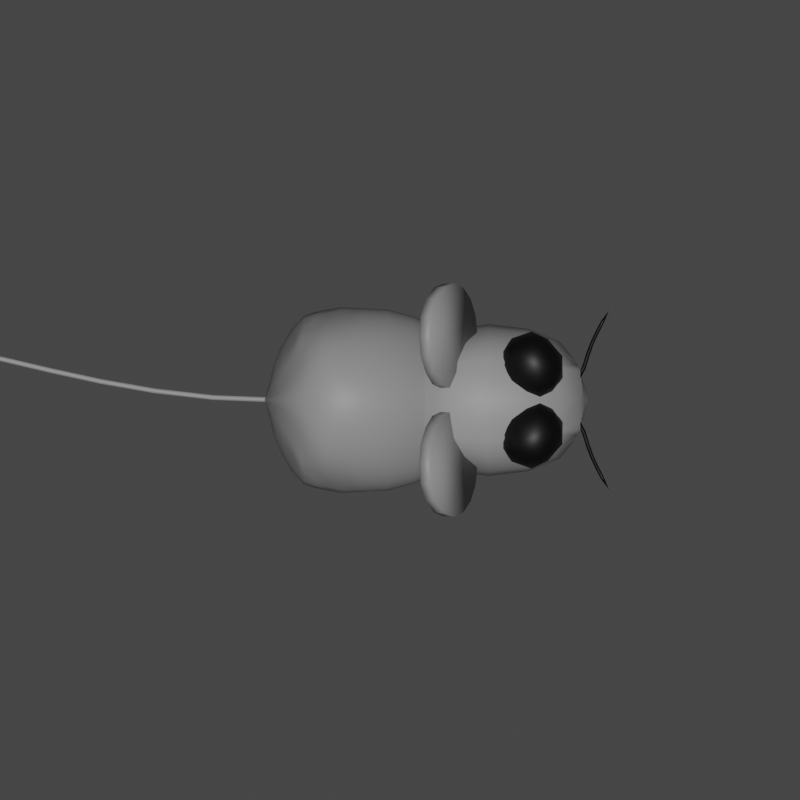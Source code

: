 # Source: babymouse.blend  (saved by Blender 2.93.21; exported with 4.5.12 LTS)
import bpy
from mathutils import Matrix  # noqa: F401  (used for matrix-valued properties, if any)

bpy.ops.wm.read_factory_settings(use_empty=True)
scene = bpy.context.scene
scene.name = 'Scene'

# ---- collections
col_collection = bpy.data.collections.new('Collection'); scene.collection.children.link(col_collection)

# ---- materials (node trees are filled in below, after node groups)
mat_fur = bpy.data.materials.new('Fur')
mat_fur.use_transparent_shadow = False
mat_material_002 = bpy.data.materials.new('Material.002')
mat_material_002.use_transparent_shadow = False
mat_wiskers = bpy.data.materials.new('Wiskers')
mat_wiskers.use_transparent_shadow = False

# ---- material node trees
mat_fur.use_nodes = True; mat_fur.node_tree.nodes.clear()
_N = mat_fur.node_tree.nodes; _L = mat_fur.node_tree.links
n0 = _N.new('ShaderNodeBsdfPrincipled'); n0.name = 'Principled BSDF'; n0.location = (10, 300)
n0.distribution = 'GGX'
n0.subsurface_method = 'BURLEY'
n0.inputs[0].default_value = (0.3556, 0.3556, 0.3556, 1.0)
n0.inputs[3].default_value = 1.45
n0.inputs[27].default_value = (0.0, 0.0, 0.0, 1.0)
n0.inputs[28].default_value = 1.0
n1 = _N.new('ShaderNodeOutputMaterial'); n1.name = 'Material Output'; n1.location = (300, 300)
_L.new(n0.outputs[0], n1.inputs[0])
n1.is_active_output = True
mat_material_002.use_nodes = True; mat_material_002.node_tree.nodes.clear()
_N = mat_material_002.node_tree.nodes; _L = mat_material_002.node_tree.links
n0 = _N.new('ShaderNodeBsdfPrincipled'); n0.name = 'Principled BSDF'; n0.location = (10, 300)
n0.distribution = 'GGX'
n0.subsurface_method = 'BURLEY'
n0.inputs[0].default_value = (0.0, 0.0, 0.0, 1.0)
n0.inputs[3].default_value = 1.45
n0.inputs[27].default_value = (0.0, 0.0, 0.0, 1.0)
n0.inputs[28].default_value = 1.0
n1 = _N.new('ShaderNodeOutputMaterial'); n1.name = 'Material Output'; n1.location = (300, 300)
_L.new(n0.outputs[0], n1.inputs[0])
n1.is_active_output = True
mat_wiskers.use_nodes = True; mat_wiskers.node_tree.nodes.clear()
_N = mat_wiskers.node_tree.nodes; _L = mat_wiskers.node_tree.links
n0 = _N.new('ShaderNodeBsdfPrincipled'); n0.name = 'Principled BSDF'; n0.location = (10, 300)
n0.distribution = 'GGX'
n0.subsurface_method = 'BURLEY'
n0.inputs[0].default_value = (1.0, 1.0, 1.0, 1.0)
n0.inputs[3].default_value = 1.45
n0.inputs[27].default_value = (0.0, 0.0, 0.0, 1.0)
n0.inputs[28].default_value = 1.0
n1 = _N.new('ShaderNodeOutputMaterial'); n1.name = 'Material Output'; n1.location = (300, 300)
_L.new(n0.outputs[0], n1.inputs[0])
n1.is_active_output = True

# ---- world
world_world = bpy.data.worlds.new('World'); scene.world = world_world
world_world.use_nodes = True; world_world.node_tree.nodes.clear()
_N = world_world.node_tree.nodes; _L = world_world.node_tree.links
n0 = _N.new('ShaderNodeOutputWorld'); n0.name = 'World Output'; n0.location = (300, 300)
n1 = _N.new('ShaderNodeBackground'); n1.name = 'Background'; n1.location = (10, 300)
n1.inputs[0].default_value = (0.05088, 0.05088, 0.05088, 0.0)
_L.new(n1.outputs[0], n0.inputs[0])
n0.is_active_output = True
world_world.color = (0.05088, 0.05088, 0.05088)
world_world.use_sun_shadow = False
world_world.sun_shadow_jitter_overblur = 0.0

# ---- cameras
cam_camera_001 = bpy.data.cameras.new('Camera.001')
cam_camera_001.type = 'ORTHO'
cam_camera_001.ortho_scale = 2.1

# ---- lights
light_sun = bpy.data.lights.new('Sun', 'SUN')
light_sun.transmission_factor = 0.0
light_sun.energy = 1.99
light_sun.shadow_soft_size = 0.125

# ---- meshes
me_sphere = bpy.data.meshes.new('Sphere')
me_sphere.from_pydata([(0.2997, 0.07578, 0.01177), (0.2626, 0.1492, 0.005083), (0.2025, 0.2161, -0.00229), (0.123, 0.2728, -0.004863), (0.02815, 0.3161, -0.001523), (-0.071, 0.3425, 0.001685), (-0.1661, 0.3472, 0.00546), (-0.3897, 0.3174, 0.0145), (-0.4241, 0.2773, 0.01578), (-0.4608, 0.2197, 0.01636), (0.2996, 0.07444, -5.061e-05), (0.2625, 0.1464, -0.01774), (0.2026, 0.2121, -0.03654), (0.1231, 0.2677, -0.05318), (0.02833, 0.3102, -0.06303), (-0.0701, 0.3366, -0.06618), (-0.165, 0.3417, -0.06601), (-0.2448, 0.3415, -0.06349), (-0.3051, 0.3314, -0.05923), (-0.3437, 0.3049, -0.05342), (-0.3959, 0.3086, -0.04469), (-0.4319, 0.2725, -0.03451), (-0.4667, 0.2158, -0.02304), (-0.4991, 0.1452, -0.01028), (-0.5189, 0.05854, 0.003364), (0.2994, 0.07025, -0.01105), (0.2624, 0.1381, -0.0393), (0.2024, 0.2, -0.069), (0.1229, 0.2524, -0.09773), (0.02833, 0.2926, -0.12), (-0.06861, 0.3185, -0.1303), (-0.1624, 0.3247, -0.1337), (-0.2427, 0.3193, -0.1322), (-0.307, 0.3077, -0.1263), (-0.3524, 0.2863, -0.1162), (-0.403, 0.2863, -0.1013), (-0.4403, 0.2554, -0.08269), (-0.4735, 0.2023, -0.06089), (-0.5019, 0.1349, -0.03636), (-0.5207, 0.05565, -0.009928), (0.2993, 0.06336, -0.02085), (0.2622, 0.1244, -0.05822), (0.2021, 0.1803, -0.09691), (0.1227, 0.2275, -0.1355), (0.02826, 0.2639, -0.1686), (-0.06749, 0.2883, -0.1888), (-0.1589, 0.2964, -0.1955), (-0.2409, 0.2913, -0.1949), (-0.309, 0.2803, -0.1875), (-0.3614, 0.2623, -0.1738), (-0.4022, 0.2393, -0.1536), (-0.4466, 0.2255, -0.127), (-0.4792, 0.1787, -0.09577), (-0.5035, 0.1155, -0.06044), (-0.523, 0.05047, -0.02216), (0.2991, 0.05406, -0.02911), (0.262, 0.1061, -0.07375), (0.2019, 0.1537, -0.1194), (0.1225, 0.1941, -0.1656), (0.02818, 0.2253, -0.2077), (-0.0672, 0.2466, -0.2377), (-0.1558, 0.2563, -0.2489), (-0.2368, 0.2537, -0.2494), (-0.3066, 0.2437, -0.241), (-0.3647, 0.2283, -0.2241), (-0.4087, 0.2046, -0.1989), (-0.4443, 0.1719, -0.1661), (-0.4799, 0.1398, -0.1264), (-0.5047, 0.08869, -0.08154), (-0.5254, 0.04313, -0.03287), (0.299, 0.04272, -0.0356), (0.2618, 0.08369, -0.08558), (0.2017, 0.1214, -0.1362), (0.1222, 0.1535, -0.1878), (0.02814, 0.1784, -0.2368), (-0.06691, 0.1957, -0.2749), (-0.1542, 0.2049, -0.292), (-0.2334, 0.2047, -0.2936), (-0.3031, 0.1974, -0.2846), (-0.3628, 0.1847, -0.2654), (-0.4124, 0.1657, -0.2361), (-0.452, 0.1385, -0.1978), (-0.4845, 0.106, -0.1514), (-0.5101, 0.07084, -0.09874), (-0.5279, 0.0339, -0.04164), (0.2988, 0.02978, -0.04015), (0.2616, 0.05822, -0.09359), (0.2015, 0.0846, -0.1473), (0.122, 0.1072, -0.2027), (0.02806, 0.125, -0.2565), (-0.06655, 0.1376, -0.3005), (-0.1541, 0.1444, -0.3234), (-0.232, 0.1454, -0.3261), (-0.3012, 0.1408, -0.3169), (-0.3616, 0.1314, -0.296), (-0.4138, 0.1173, -0.2638), (-0.4569, 0.09814, -0.2213), (-0.4902, 0.07503, -0.17), (-0.5147, 0.04968, -0.1115), (-0.5301, 0.0231, -0.04815), (0.2987, 0.01575, -0.04269), (0.2614, 0.03067, -0.09781), (0.2013, 0.04475, -0.1529), (0.1218, 0.05715, -0.2102), (0.028, 0.06717, -0.267), (-0.06627, 0.07446, -0.315), (-0.1541, 0.07846, -0.3423), (-0.2321, 0.07891, -0.3457), (-0.3012, 0.07637, -0.3365), (-0.3619, 0.07095, -0.3147), (-0.4144, 0.06291, -0.2808), (-0.4588, 0.05262, -0.2359), (-0.4936, 0.04011, -0.1814), (-0.518, 0.026, -0.1194), (-0.5321, 0.01113, -0.05214), (0.2984, 0.0, -0.04286), (0.2611, 0.0, -0.09775), (0.2011, 0.0, -0.1528), (0.1217, 0.0, -0.2104), (0.02796, 0.0, -0.2683), (-0.06605, 0.0, -0.3181), (-0.154, 0.0, -0.3474), (-0.2322, 0.0, -0.3517), (-0.3015, 0.0, -0.3427), (-0.3623, 0.0, -0.3208), (-0.4149, 0.0, -0.2865), (-0.4594, 0.0, -0.2407), (-0.4953, 0.0, -0.1852), (-0.5211, 0.0, -0.1219), (-0.5354, 0.0, -0.05344), (0.3116, 0.0, 0.01517), (0.2997, 0.0, 0.07811), (0.2603, 0.0, 0.1355), (0.196, 0.0, 0.1864), (0.116, 0.0, 0.2517), (0.02229, 0.0, 0.3215), (-0.07711, 0.0, 0.3592), (-0.1674, 0.0, 0.3811), (-0.2473, 0.0, 0.388), (-0.3164, 0.0, 0.3801), (-0.3727, 0.0, 0.3582), (-0.4226, 0.0, 0.3232), (-0.4623, 0.0, 0.2769), (-0.4926, 0.0, 0.2209), (-0.516, 0.0, 0.1574), (-0.5318, 0.0, 0.08887), (0.2999, 0.01372, 0.07614), (0.2606, 0.02734, 0.1308), (0.1963, 0.0401, 0.179), (0.1164, 0.05054, 0.2411), (0.02249, 0.05834, 0.3092), (-0.07632, 0.06329, 0.3523), (-0.1668, 0.06583, 0.3739), (-0.2467, 0.06602, 0.3807), (-0.3125, 0.07618, 0.3731), (-0.3697, 0.07389, 0.3515), (-0.4133, 0.0612, 0.3172), (-0.4527, 0.03719, 0.2717), (-0.4827, 0.02605, 0.2167), (-0.508, 0.01594, 0.1546), (-0.5267, 0.006129, 0.08739), (0.2999, 0.02804, 0.07186), (0.2612, 0.05556, 0.1233), (0.1978, 0.08102, 0.1691), (0.1177, 0.1024, 0.2252), (0.02292, 0.1186, 0.2846), (-0.07495, 0.1294, 0.3305), (-0.1654, 0.1348, 0.3521), (-0.2452, 0.1353, 0.3587), (-0.3116, 0.1458, 0.3517), (-0.3656, 0.1363, 0.3316), (-0.4047, 0.1153, 0.2994), (-0.4396, 0.08597, 0.2565), (-0.4749, 0.0665, 0.2049), (-0.502, 0.03882, 0.1464), (-0.5242, 0.01802, 0.08326), (0.2999, 0.0413, 0.06529), (0.2618, 0.08168, 0.1115), (0.1994, 0.1188, 0.1532), (0.1188, 0.1501, 0.1997), (0.02375, 0.174, 0.2506), (-0.07305, 0.1901, 0.2959), (-0.1631, 0.1982, 0.3168), (-0.2437, 0.2006, 0.3231), (-0.3117, 0.2049, 0.317), (-0.3609, 0.1888, 0.2992), (-0.3967, 0.1658, 0.2704), (-0.4348, 0.1513, 0.2322), (-0.4698, 0.1144, 0.1858), (-0.4985, 0.07238, 0.1333), (-0.5218, 0.02902, 0.07659), (0.2999, 0.05297, 0.0568), (0.262, 0.1046, 0.09433), (0.2003, 0.1519, 0.1287), (0.1193, 0.1918, 0.1652), (0.02494, 0.2224, 0.2104), (-0.07082, 0.2429, 0.2514), (-0.162, 0.2517, 0.2698), (-0.245, 0.2481, 0.2754), (-0.311, 0.251, 0.2707), (-0.3553, 0.2303, 0.2558), (-0.397, 0.2269, 0.2318), (-0.4295, 0.1922, 0.1995), (-0.4646, 0.1493, 0.1603), (-0.4961, 0.1005, 0.1158), (-0.5197, 0.03874, 0.06766), (0.2999, 0.06259, 0.0468), (0.2622, 0.1234, 0.07366), (0.2008, 0.1791, 0.09863), (0.1202, 0.2261, 0.1277), (0.0258, 0.262, 0.1649), (-0.07003, 0.2859, 0.1983), (-0.1631, 0.2932, 0.2127), (-0.2463, 0.2871, 0.2178), (-0.3078, 0.2844, 0.2146), (-0.3471, 0.2622, 0.2033), (-0.3923, 0.2656, 0.1849), (-0.4237, 0.224, 0.1598), (-0.4599, 0.1778, 0.1293), (-0.4944, 0.1212, 0.09454), (-0.5181, 0.04686, 0.05681), (0.2998, 0.06976, 0.03567), (0.2624, 0.1374, 0.05146), (0.2014, 0.1993, 0.06622), (0.1213, 0.2516, 0.08706), (0.02676, 0.2916, 0.1145), (-0.0705, 0.3172, 0.1373), (-0.1652, 0.3227, 0.1478), (-0.246, 0.3164, 0.1524), (-0.3017, 0.3037, 0.1509), (-0.3467, 0.3021, 0.1438), (-0.3863, 0.2862, 0.1316), (-0.4193, 0.2517, 0.1148), (-0.4571, 0.1998, 0.09399), (-0.4939, 0.1361, 0.0703), (-0.5172, 0.05308, 0.04446), (0.2998, 0.0742, 0.02384), (0.2625, 0.1461, 0.02838), (0.2021, 0.2118, 0.03228), (0.1223, 0.2674, 0.04277), (0.02765, 0.3099, 0.05897), (-0.07101, 0.3361, 0.07055), (-0.1664, 0.3407, 0.07767), (-0.2463, 0.3399, 0.08173), (-0.3006, 0.3262, 0.08214), (-0.3453, 0.3217, 0.07945), (-0.3856, 0.3082, 0.07407), (-0.4194, 0.27, 0.06619), (-0.4574, 0.2141, 0.05585), (-0.4945, 0.1454, 0.04408), (-0.517, 0.0572, 0.03109), (-0.2471, 0.3517, 0.008809), (-0.3038, 0.3418, 0.01117), (-0.3476, 0.3323, 0.01292), (-0.4964, 0.1486, 0.01687), (-0.5176, 0.05905, 0.01721), (-0.5385, 0.0, 0.01769), (0.5809, 0.2219, 0.001354), (0.4605, 0.2699, 1.38e-05), (0.1633, 0.2677, -0.004936), (-0.02484, 0.1392, -2.883e-05), (0.6422, 0.1453, -0.04817), (0.5789, 0.2102, -0.09233), (0.4575, 0.2541, -0.119), (0.3108, 0.2698, -0.1287), (0.163, 0.2525, -0.1229), (0.04107, 0.2033, -0.09818), (-0.02476, 0.1339, -0.05467), (0.6405, 0.1277, -0.09129), (0.5758, 0.1772, -0.1654), (0.4543, 0.2103, -0.2083), (0.309, 0.2219, -0.2233), (0.1624, 0.2093, -0.2128), (0.04076, 0.1716, -0.1717), (-0.02497, 0.1171, -0.09828), (0.6551, 0.1014, -0.1178), (0.5733, 0.1282, -0.21), (0.4519, 0.1457, -0.2621), (0.3076, 0.1515, -0.2797), (0.1619, 0.1448, -0.2665), (0.04042, 0.1234, -0.2168), (-0.02506, 0.09144, -0.1257), (0.653, 0.0, -0.124), (0.5712, 0.0, -0.2187), (0.4501, 0.0, -0.2699), (0.3067, 0.0, -0.2856), (0.1618, 0.0, -0.2742), (0.04027, 0.0, -0.2251), (-0.0246, 0.0, -0.1322), (0.6736, 0.04447, 0.04356), (-0.04294, 0.0, 0.001219), (0.6565, 0.0, 0.1474), (0.5755, 0.0, 0.2655), (0.447, 0.0, 0.311), (0.2908, 0.0, 0.2989), (0.1504, 0.0, 0.3095), (0.0357, 0.0, 0.2715), (-0.0282, 0.0, 0.1475), (0.7673, 0.3396, 0.1776), (0.5704, 0.1254, 0.2301), (0.3799, 0.1422, 0.2911), (0.3015, 0.1485, 0.307), (0.1556, 0.1407, 0.2909), (0.03608, 0.1179, 0.2367), (-0.0278, 0.08692, 0.1343), (0.5659, 0.1751, 0.1721), (0.4034, 0.2094, 0.2395), (0.3095, 0.2214, 0.2521), (0.1592, 0.2074, 0.221), (0.0375, 0.1682, 0.1755), (-0.02675, 0.114, 0.1027), (0.6419, 0.1448, 0.05533), (0.5608, 0.2076, 0.0934), (0.4583, 0.2543, 0.1284), (0.3121, 0.2702, 0.1354), (0.1611, 0.2518, 0.1138), (0.03946, 0.2016, 0.09343), (-0.02558, 0.1323, 0.05585), (0.636, 0.1535, 0.004168), (0.3125, 0.2872, -0.001658), (0.04104, 0.2138, -0.002377), (0.138, 0.4405, 0.3308), (0.1804, 0.4416, 0.352), (0.1721, 0.4256, 0.255), (0.2146, 0.4265, 0.2766), (0.2007, 0.3828, 0.1893), (0.2434, 0.3836, 0.2112), (0.2196, 0.3186, 0.1437), (0.2624, 0.3194, 0.1659), (0.2259, 0.2429, 0.1255), (0.2688, 0.2435, 0.148), (0.2187, 0.1671, 0.138), (0.2612, 0.1676, 0.1588), (0.1971, 0.1028, 0.1716), (0.2376, 0.1033, 0.1839), (0.1646, 0.05966, 0.2212), (0.2033, 0.06017, 0.226), (0.1295, 0.04444, 0.2932), (0.1677, 0.04499, 0.2952), (0.09829, 0.05958, 0.3821), (0.1375, 0.06012, 0.3884), (0.07297, 0.1027, 0.4624), (0.1142, 0.1032, 0.4771), (0.05434, 0.1669, 0.5081), (0.097, 0.1676, 0.529), (0.04766, 0.2427, 0.5231), (0.09022, 0.2434, 0.5439), (0.05469, 0.3184, 0.5088), (0.09717, 0.3192, 0.5295), (0.07437, 0.3825, 0.4676), (0.1168, 0.3835, 0.4884), (0.1037, 0.4254, 0.4053), (0.1461, 0.4264, 0.4263), (0.4759, 0.1241, 0.1086), (0.5653, 0.05512, 0.178), (0.4384, 0.008865, 0.1756), (0.3577, 0.123, 0.1739), (0.4398, 0.2393, 0.1825), (0.5582, 0.195, 0.1716), (0.5056, 0.0109, 0.2856), (0.3695, 0.0518, 0.2537), (0.3775, 0.1951, 0.2899), (0.5074, 0.2394, 0.2976), (0.5836, 0.1259, 0.2921), (0.4683, 0.125, 0.3585), (0.4555, 0.05644, 0.1314), (0.529, 0.08331, 0.1262), (0.5089, 0.01608, 0.1725), (0.5798, 0.1255, 0.1624), (0.5281, 0.1664, 0.123), (0.4088, 0.1234, 0.1318), (0.3846, 0.05528, 0.1638), (0.4548, 0.1917, 0.1283), (0.3868, 0.1914, 0.1725), (0.5073, 0.2337, 0.1663), (0.5917, 0.08462, 0.2332), (0.5902, 0.167, 0.2289), (0.4716, 0.0, 0.2276), (0.5482, 0.01724, 0.2386), (0.3441, 0.08084, 0.2096), (0.3919, 0.01362, 0.2114), (0.3989, 0.2337, 0.2425), (0.3481, 0.1653, 0.2261), (0.5338, 0.2321, 0.2323), (0.4738, 0.2596, 0.2401), (0.5588, 0.05904, 0.3052), (0.4315, 0.0147, 0.2741), (0.3552, 0.1234, 0.275), (0.4395, 0.2337, 0.3132), (0.5577, 0.1925, 0.3033), (0.4887, 0.05785, 0.3333), (0.5375, 0.1257, 0.3484), (0.4093, 0.08215, 0.3164), (0.4141, 0.1661, 0.3395), (0.4922, 0.1923, 0.3521), (0.6635, 0.08838, 0.1173), (0.6583, 0.1126, 0.1441), (0.6583, 0.0838, 0.1343), (0.6455, 0.1328, 0.1076), (0.6429, 0.1137, 0.08934), (0.6407, 0.1327, 0.08348), (0.7452, 0.2932, 0.1593), (0.725, 0.2534, 0.1508), (0.7065, 0.2129, 0.1428), (0.6916, 0.1708, 0.1344), (0.7361, 0.2988, 0.175), (0.7153, 0.2594, 0.1674), (0.6964, 0.2186, 0.1596), (0.6805, 0.1769, 0.1526), (0.6933, 0.167, 0.1499), (0.708, 0.2093, 0.1577), (0.7263, 0.2496, 0.1654), (0.7465, 0.2893, 0.1732), (0.6766, 0.1206, 0.1237), (0.6655, 0.1283, 0.1459), (0.6777, 0.1157, 0.1407), (0.684, 0.0, -0.0178), (0.6856, 0.01042, -0.01174), (0.6859, 0.01467, -0.007177), (0.686, 0.01822, -0.0003414), (0.686, 0.01967, 0.008501), (0.6859, 0.01819, 0.01706), (0.6857, 0.0147, 0.02392), (0.6851, 0.009992, 0.02901), (0.6849, 0.0, 0.036), (0.6736, 0.05656, -0.01495), (0.6706, 0.0, -0.05044), (0.6723, 0.03307, 0.05519), (0.6739, 0.05933, 0.007175), (0.6725, 0.03784, -0.04435), (0.6724, 0.0, 0.06946), (0.6735, 0.05625, 0.02848), (0.6731, 0.0488, -0.03285)], [], [(1, 0, 10, 11), (253, 252, 18, 19), (2, 1, 11, 12), (7, 253, 19, 20), (3, 2, 12, 13), (8, 7, 20, 21), (4, 3, 13, 14), (9, 8, 21, 22), (5, 4, 14, 15), (254, 9, 22, 23), (6, 5, 15, 16), (255, 254, 23, 24), (251, 6, 16, 17), (0, 130, 10), (256, 255, 24), (252, 251, 17, 18), (17, 16, 31, 32), (10, 130, 25), (256, 24, 39), (18, 17, 32, 33), (11, 10, 25, 26), (19, 18, 33, 34), (12, 11, 26, 27), (20, 19, 34, 35), (13, 12, 27, 28), (21, 20, 35, 36), (14, 13, 28, 29), (22, 21, 36, 37), (15, 14, 29, 30), (23, 22, 37, 38), (16, 15, 30, 31), (24, 23, 38, 39), (36, 35, 50, 51), (29, 28, 43, 44), (37, 36, 51, 52), (30, 29, 44, 45), (38, 37, 52, 53), (31, 30, 45, 46), (39, 38, 53, 54), (32, 31, 46, 47), (25, 130, 40), (256, 39, 54), (33, 32, 47, 48), (26, 25, 40, 41), (34, 33, 48, 49), (27, 26, 41, 42), (35, 34, 49, 50), (28, 27, 42, 43), (256, 54, 69), (48, 47, 62, 63), (41, 40, 55, 56), (49, 48, 63, 64), (42, 41, 56, 57), (50, 49, 64, 65), (43, 42, 57, 58), (51, 50, 65, 66), (44, 43, 58, 59), (52, 51, 66, 67), (45, 44, 59, 60), (53, 52, 67, 68), (46, 45, 60, 61), (54, 53, 68, 69), (47, 46, 61, 62), (40, 130, 55), (67, 66, 81, 82), (60, 59, 74, 75), (68, 67, 82, 83), (61, 60, 75, 76), (69, 68, 83, 84), (62, 61, 76, 77), (55, 130, 70), (256, 69, 84), (63, 62, 77, 78), (56, 55, 70, 71), (64, 63, 78, 79), (57, 56, 71, 72), (65, 64, 79, 80), (58, 57, 72, 73), (66, 65, 80, 81), (59, 58, 73, 74), (71, 70, 85, 86), (79, 78, 93, 94), (72, 71, 86, 87), (80, 79, 94, 95), (73, 72, 87, 88), (81, 80, 95, 96), (74, 73, 88, 89), (82, 81, 96, 97), (75, 74, 89, 90), (83, 82, 97, 98), (76, 75, 90, 91), (84, 83, 98, 99), (77, 76, 91, 92), (70, 130, 85), (256, 84, 99), (78, 77, 92, 93), (90, 89, 104, 105), (98, 97, 112, 113), (91, 90, 105, 106), (99, 98, 113, 114), (92, 91, 106, 107), (85, 130, 100), (256, 99, 114), (93, 92, 107, 108), (86, 85, 100, 101), (94, 93, 108, 109), (87, 86, 101, 102), (95, 94, 109, 110), (88, 87, 102, 103), (96, 95, 110, 111), (89, 88, 103, 104), (97, 96, 111, 112), (109, 108, 123, 124), (102, 101, 116, 117), (110, 109, 124, 125), (103, 102, 117, 118), (111, 110, 125, 126), (104, 103, 118, 119), (112, 111, 126, 127), (105, 104, 119, 120), (113, 112, 127, 128), (106, 105, 120, 121), (114, 113, 128, 129), (107, 106, 121, 122), (100, 130, 115), (256, 114, 129), (108, 107, 122, 123), (101, 100, 115, 116), (134, 133, 148, 149), (142, 141, 156, 157), (135, 134, 149, 150), (143, 142, 157, 158), (136, 135, 150, 151), (144, 143, 158, 159), (137, 136, 151, 152), (145, 144, 159, 160), (138, 137, 152, 153), (131, 130, 146), (256, 145, 160), (139, 138, 153, 154), (132, 131, 146, 147), (140, 139, 154, 155), (133, 132, 147, 148), (141, 140, 155, 156), (153, 152, 167, 168), (146, 130, 161), (256, 160, 175), (154, 153, 168, 169), (147, 146, 161, 162), (155, 154, 169, 170), (148, 147, 162, 163), (156, 155, 170, 171), (149, 148, 163, 164), (157, 156, 171, 172), (150, 149, 164, 165), (158, 157, 172, 173), (151, 150, 165, 166), (159, 158, 173, 174), (152, 151, 166, 167), (160, 159, 174, 175), (172, 171, 186, 187), (165, 164, 179, 180), (173, 172, 187, 188), (166, 165, 180, 181), (174, 173, 188, 189), (167, 166, 181, 182), (175, 174, 189, 190), (168, 167, 182, 183), (161, 130, 176), (256, 175, 190), (169, 168, 183, 184), (162, 161, 176, 177), (170, 169, 184, 185), (163, 162, 177, 178), (171, 170, 185, 186), (164, 163, 178, 179), (176, 130, 191), (256, 190, 205), (184, 183, 198, 199), (177, 176, 191, 192), (185, 184, 199, 200), (178, 177, 192, 193), (186, 185, 200, 201), (179, 178, 193, 194), (187, 186, 201, 202), (180, 179, 194, 195), (188, 187, 202, 203), (181, 180, 195, 196), (189, 188, 203, 204), (182, 181, 196, 197), (190, 189, 204, 205), (183, 182, 197, 198), (195, 194, 209, 210), (203, 202, 217, 218), (196, 195, 210, 211), (204, 203, 218, 219), (197, 196, 211, 212), (205, 204, 219, 220), (198, 197, 212, 213), (191, 130, 206), (256, 205, 220), (199, 198, 213, 214), (192, 191, 206, 207), (200, 199, 214, 215), (193, 192, 207, 208), (201, 200, 215, 216), (194, 193, 208, 209), (202, 201, 216, 217), (214, 213, 228, 229), (207, 206, 221, 222), (215, 214, 229, 230), (208, 207, 222, 223), (216, 215, 230, 231), (209, 208, 223, 224), (217, 216, 231, 232), (210, 209, 224, 225), (218, 217, 232, 233), (211, 210, 225, 226), (219, 218, 233, 234), (212, 211, 226, 227), (220, 219, 234, 235), (213, 212, 227, 228), (206, 130, 221), (256, 220, 235), (233, 232, 247, 248), (226, 225, 240, 241), (234, 233, 248, 249), (227, 226, 241, 242), (235, 234, 249, 250), (228, 227, 242, 243), (221, 130, 236), (256, 235, 250), (229, 228, 243, 244), (222, 221, 236, 237), (230, 229, 244, 245), (223, 222, 237, 238), (231, 230, 245, 246), (224, 223, 238, 239), (232, 231, 246, 247), (225, 224, 239, 240), (245, 244, 252, 253), (238, 237, 1, 2), (246, 245, 253, 7), (239, 238, 2, 3), (247, 246, 7, 8), (240, 239, 3, 4), (248, 247, 8, 9), (241, 240, 4, 5), (249, 248, 9, 254), (242, 241, 5, 6), (250, 249, 254, 255), (243, 242, 6, 251), (236, 130, 0), (256, 250, 255), (244, 243, 251, 252), (237, 236, 0, 1), (290, 260, 267), (320, 259, 265, 266), (319, 258, 263, 264), (257, 318, 261, 262), (260, 320, 266, 267), (259, 319, 264, 265), (258, 257, 262, 263), (261, 425, 432, 268), (267, 266, 273, 274), (265, 264, 271, 272), (263, 262, 269, 270), (268, 432, 429, 275), (290, 267, 274), (266, 265, 272, 273), (264, 263, 270, 271), (262, 261, 268, 269), (272, 271, 278, 279), (270, 269, 276, 277), (275, 429, 426, 282), (290, 274, 281), (273, 272, 279, 280), (271, 270, 277, 278), (269, 268, 275, 276), (274, 273, 280, 281), (290, 281, 288), (280, 279, 286, 287), (278, 277, 284, 285), (276, 275, 282, 283), (281, 280, 287, 288), (279, 278, 285, 286), (277, 276, 283, 284), (400, 399, 289, 431, 311), (297, 296, 303, 304), (295, 294, 301, 302), (293, 292, 299, 300), (305, 398, 400, 311, 312), (290, 297, 304), (296, 295, 302, 303), (294, 293, 300, 301), (395, 427, 289, 399), (302, 301, 307, 308), (300, 299, 305, 306), (292, 291, 397, 396, 299), (290, 304, 310), (303, 302, 308, 309), (301, 300, 306, 307), (304, 303, 309, 310), (290, 310, 317), (309, 308, 315, 316), (307, 306, 313, 314), (291, 430, 427, 395, 397), (310, 309, 316, 317), (308, 307, 314, 315), (306, 305, 312, 313), (314, 313, 258, 319), (312, 311, 318, 257), (317, 316, 320, 260), (315, 314, 319, 259), (313, 312, 257, 258), (318, 428, 425, 261), (290, 317, 260), (316, 315, 259, 320), (321, 322, 324, 323), (323, 324, 326, 325), (325, 326, 328, 327), (327, 328, 330, 329), (329, 330, 332, 331), (331, 332, 334, 333), (333, 334, 336, 335), (335, 336, 338, 337), (337, 338, 340, 339), (339, 340, 342, 341), (341, 342, 344, 343), (343, 344, 346, 345), (345, 346, 348, 347), (347, 348, 350, 349), (324, 322, 352, 350, 348, 346, 344, 342, 340, 338, 336, 334, 332, 330, 328, 326), (349, 350, 352, 351), (351, 352, 322, 321), (321, 323, 325, 327, 329, 331, 333, 335, 337, 339, 341, 343, 345, 347, 349, 351), (353, 366, 365), (354, 366, 368), (353, 365, 370), (353, 370, 372), (353, 372, 369), (354, 368, 375), (355, 367, 377), (356, 371, 379), (357, 373, 381), (358, 374, 383), (354, 375, 378), (355, 377, 380), (356, 379, 382), (357, 381, 384), (358, 383, 376), (359, 385, 390), (360, 386, 392), (361, 387, 393), (362, 388, 394), (363, 389, 391), (391, 394, 364), (391, 389, 394), (389, 362, 394), (394, 393, 364), (394, 388, 393), (388, 361, 393), (393, 392, 364), (393, 387, 392), (387, 360, 392), (392, 390, 364), (392, 386, 390), (386, 359, 390), (390, 391, 364), (390, 385, 391), (385, 363, 391), (376, 389, 363), (376, 383, 389), (383, 362, 389), (384, 388, 362), (384, 381, 388), (381, 361, 388), (382, 387, 361), (382, 379, 387), (379, 360, 387), (380, 386, 360), (380, 377, 386), (377, 359, 386), (378, 385, 359), (378, 375, 385), (375, 363, 385), (383, 384, 362), (383, 374, 384), (374, 357, 384), (381, 382, 361), (381, 373, 382), (373, 356, 382), (379, 380, 360), (379, 371, 380), (371, 355, 380), (377, 378, 359), (377, 367, 378), (367, 354, 378), (375, 376, 363), (375, 368, 376), (368, 358, 376), (369, 374, 358), (369, 372, 374), (372, 357, 374), (372, 373, 357), (372, 370, 373), (370, 356, 373), (370, 371, 356), (370, 365, 371), (365, 355, 371), (368, 369, 358), (368, 366, 369), (366, 353, 369), (365, 367, 355), (365, 366, 367), (366, 354, 367), (398, 399, 400), (398, 396, 395, 399), (299, 396, 398, 305), (405, 412, 298), (401, 405, 298), (415, 413, 404, 409), (409, 404, 403, 410), (410, 403, 402, 411), (411, 402, 401, 412), (413, 414, 408, 404), (404, 408, 407, 403), (403, 407, 406, 402), (402, 406, 405, 401), (414, 415, 409, 408), (408, 409, 410, 407), (407, 410, 411, 406), (406, 411, 412, 405), (412, 401, 298), (396, 397, 415, 414), (395, 396, 414, 413), (397, 395, 413, 415), (416, 417, 418, 419, 420, 421, 422, 423, 424), (311, 431, 428, 318), (425, 428, 420, 419), (428, 431, 421, 420), (427, 430, 424, 423), (432, 425, 419, 418), (431, 289, 422, 421), (429, 432, 418, 417), (426, 429, 417, 416), (289, 427, 423, 422)])
me_sphere.polygons.foreach_set('use_smooth', [True] * 447)
me_sphere.polygons.foreach_set('material_index', [0, 0, 0, 0, 0, 0, 0, 0, 0, 0, 0, 0, 0, 0, 0, 0, 0, 0, 0, 0, 0, 0, 0, 0, 0, 0, 0, 0, 0, 0, 0, 0, 0, 0, 0, 0, 0, 0, 0, 0, 0, 0, 0, 0, 0, 0, 0, 0, 0, 0, 0, 0, 0, 0, 0, 0, 0, 0, 0, 0, 0, 0, 0, 0, 0, 0, 0, 0, 0, 0, 0, 0, 0, 0, 0, 0, 0, 0, 0, 0, 0, 0, 0, 0, 0, 0, 0, 0, 0, 0, 0, 0, 0, 0, 0, 0, 0, 0, 0, 0, 0, 0, 0, 0, 0, 0, 0, 0, 0, 0, 0, 0, 0, 0, 0, 0, 0, 0, 0, 0, 0, 0, 0, 0, 0, 0, 0, 0, 0, 0, 0, 0, 0, 0, 0, 0, 0, 0, 0, 0, 0, 0, 0, 0, 0, 0, 0, 0, 0, 0, 0, 0, 0, 0, 0, 0, 0, 0, 0, 0, 0, 0, 0, 0, 0, 0, 0, 0, 0, 0, 0, 0, 0, 0, 0, 0, 0, 0, 0, 0, 0, 0, 0, 0, 0, 0, 0, 0, 0, 0, 0, 0, 0, 0, 0, 0, 0, 0, 0, 0, 0, 0, 0, 0, 0, 0, 0, 0, 0, 0, 0, 0, 0, 0, 0, 0, 0, 0, 0, 0, 0, 0, 0, 0, 0, 0, 0, 0, 0, 0, 0, 0, 0, 0, 0, 0, 0, 0, 0, 0, 0, 0, 0, 0, 0, 0, 0, 0, 0, 0, 0, 0, 0, 0, 0, 0, 0, 0, 0, 0, 0, 0, 0, 0, 0, 0, 0, 0, 0, 0, 0, 0, 0, 0, 0, 0, 0, 0, 0, 0, 0, 0, 0, 0, 0, 0, 0, 0, 0, 0, 0, 0, 0, 0, 0, 0, 0, 0, 0, 0, 0, 0, 0, 0, 0, 0, 0, 0, 0, 0, 0, 0, 0, 0, 0, 0, 0, 0, 0, 0, 0, 0, 0, 0, 0, 0, 0, 0, 0, 0, 0, 0, 0, 0, 0, 0, 1, 1, 1, 1, 1, 1, 1, 1, 1, 1, 1, 1, 1, 1, 1, 1, 1, 1, 1, 1, 1, 1, 1, 1, 1, 1, 1, 1, 1, 1, 1, 1, 1, 1, 1, 1, 1, 1, 1, 1, 1, 1, 1, 1, 1, 1, 1, 1, 1, 1, 1, 1, 1, 1, 1, 1, 1, 1, 1, 1, 1, 1, 1, 1, 1, 1, 1, 1, 1, 1, 1, 1, 1, 1, 1, 1, 1, 1, 1, 1, 0, 0, 0, 1, 1, 1, 1, 1, 1, 1, 1, 1, 1, 1, 1, 1, 1, 1, 1, 1, 1, 0, 0, 0, 0, 0, 0, 0, 0, 0, 0])
_k = set([(395, 396), (395, 397), (396, 397)])
me_sphere.attributes.new('sharp_edge', 'BOOLEAN', 'EDGE').data.foreach_set('value', [ (min(e.vertices), max(e.vertices)) in _k for e in me_sphere.edges])
_uv = me_sphere.uv_layers.new(name='UVMap')
_uv.uv.foreach_set('vector', [0.75, 0.875, 0.75, 0.9375, 0.7188, 0.9375, 0.7188, 0.875, 0.75, 0.375, 0.75, 0.4375, 0.7188, 0.4375, 0.7188, 0.375, 0.75, 0.8125, 0.75, 0.875, 0.7188, 0.875, 0.7188, 0.8125, 0.75, 0.3125, 0.75, 0.375, 0.7188, 0.375, 0.7187, 0.3125, 0.75, 0.75, 0.75, 0.8125, 0.7188, 0.8125, 0.7187, 0.75, 0.75, 0.25, 0.75, 0.3125, 0.7187, 0.3125, 0.7188, 0.25, 0.75, 0.6875, 0.75, 0.75, 0.7187, 0.75, 0.7188, 0.6875, 0.75, 0.1875, 0.75, 0.25, 0.7188, 0.25, 0.7188, 0.1875, 0.75, 0.625, 0.75, 0.6875, 0.7188, 0.6875, 0.7188, 0.625, 0.75, 0.125, 0.75, 0.1875, 0.7188, 0.1875, 0.7187, 0.125, 0.75, 0.5625, 0.75, 0.625, 0.7188, 0.625, 0.7188, 0.5625, 0.75, 0.0625, 0.75, 0.125, 0.7187, 0.125, 0.7188, 0.0625, 0.75, 0.5, 0.75, 0.5625, 0.7188, 0.5625, 0.7188, 0.5, 0.75, 0.9375, 0.7344, 1.0, 0.7188, 0.9375, 0.7344, 0.0, 0.75, 0.0625, 0.7188, 0.0625, 0.75, 0.4375, 0.75, 0.5, 0.7188, 0.5, 0.7188, 0.4375, 0.7188, 0.5, 0.7188, 0.5625, 0.6875, 0.5625, 0.6875, 0.5, 0.7188, 0.9375, 0.7031, 1.0, 0.6875, 0.9375, 0.7031, 0.0, 0.7188, 0.0625, 0.6875, 0.0625, 0.7188, 0.4375, 0.7188, 0.5, 0.6875, 0.5, 0.6875, 0.4375, 0.7188, 0.875, 0.7188, 0.9375, 0.6875, 0.9375, 0.6875, 0.875, 0.7188, 0.375, 0.7188, 0.4375, 0.6875, 0.4375, 0.6875, 0.375, 0.7188, 0.8125, 0.7188, 0.875, 0.6875, 0.875, 0.6875, 0.8125, 0.7187, 0.3125, 0.7188, 0.375, 0.6875, 0.375, 0.6875, 0.3125, 0.7187, 0.75, 0.7188, 0.8125, 0.6875, 0.8125, 0.6875, 0.75, 0.7188, 0.25, 0.7187, 0.3125, 0.6875, 0.3125, 0.6875, 0.25, 0.7188, 0.6875, 0.7187, 0.75, 0.6875, 0.75, 0.6875, 0.6875, 0.7188, 0.1875, 0.7188, 0.25, 0.6875, 0.25, 0.6875, 0.1875, 0.7188, 0.625, 0.7188, 0.6875, 0.6875, 0.6875, 0.6875, 0.625, 0.7187, 0.125, 0.7188, 0.1875, 0.6875, 0.1875, 0.6875, 0.125, 0.7188, 0.5625, 0.7188, 0.625, 0.6875, 0.625, 0.6875, 0.5625, 0.7188, 0.0625, 0.7187, 0.125, 0.6875, 0.125, 0.6875, 0.0625, 0.6875, 0.25, 0.6875, 0.3125, 0.6563, 0.3125, 0.6562, 0.25, 0.6875, 0.6875, 0.6875, 0.75, 0.6563, 0.75, 0.6563, 0.6875, 0.6875, 0.1875, 0.6875, 0.25, 0.6562, 0.25, 0.6562, 0.1875, 0.6875, 0.625, 0.6875, 0.6875, 0.6563, 0.6875, 0.6562, 0.625, 0.6875, 0.125, 0.6875, 0.1875, 0.6562, 0.1875, 0.6563, 0.125, 0.6875, 0.5625, 0.6875, 0.625, 0.6562, 0.625, 0.6562, 0.5625, 0.6875, 0.0625, 0.6875, 0.125, 0.6563, 0.125, 0.6562, 0.0625, 0.6875, 0.5, 0.6875, 0.5625, 0.6562, 0.5625, 0.6562, 0.5, 0.6875, 0.9375, 0.6719, 1.0, 0.6562, 0.9375, 0.6719, 0.0, 0.6875, 0.0625, 0.6562, 0.0625, 0.6875, 0.4375, 0.6875, 0.5, 0.6562, 0.5, 0.6562, 0.4375, 0.6875, 0.875, 0.6875, 0.9375, 0.6562, 0.9375, 0.6562, 0.875, 0.6875, 0.375, 0.6875, 0.4375, 0.6562, 0.4375, 0.6562, 0.375, 0.6875, 0.8125, 0.6875, 0.875, 0.6562, 0.875, 0.6562, 0.8125, 0.6875, 0.3125, 0.6875, 0.375, 0.6562, 0.375, 0.6563, 0.3125, 0.6875, 0.75, 0.6875, 0.8125, 0.6562, 0.8125, 0.6563, 0.75, 0.6406, 0.0, 0.6562, 0.0625, 0.625, 0.0625, 0.6562, 0.4375, 0.6562, 0.5, 0.625, 0.5, 0.625, 0.4375, 0.6562, 0.875, 0.6562, 0.9375, 0.625, 0.9375, 0.625, 0.875, 0.6562, 0.375, 0.6562, 0.4375, 0.625, 0.4375, 0.625, 0.375, 0.6562, 0.8125, 0.6562, 0.875, 0.625, 0.875, 0.625, 0.8125, 0.6563, 0.3125, 0.6562, 0.375, 0.625, 0.375, 0.625, 0.3125, 0.6563, 0.75, 0.6562, 0.8125, 0.625, 0.8125, 0.625, 0.75, 0.6562, 0.25, 0.6563, 0.3125, 0.625, 0.3125, 0.625, 0.25, 0.6563, 0.6875, 0.6563, 0.75, 0.625, 0.75, 0.625, 0.6875, 0.6562, 0.1875, 0.6562, 0.25, 0.625, 0.25, 0.625, 0.1875, 0.6562, 0.625, 0.6563, 0.6875, 0.625, 0.6875, 0.625, 0.625, 0.6563, 0.125, 0.6562, 0.1875, 0.625, 0.1875, 0.625, 0.125, 0.6562, 0.5625, 0.6562, 0.625, 0.625, 0.625, 0.625, 0.5625, 0.6562, 0.0625, 0.6563, 0.125, 0.625, 0.125, 0.625, 0.0625, 0.6562, 0.5, 0.6562, 0.5625, 0.625, 0.5625, 0.625, 0.5, 0.6562, 0.9375, 0.6406, 1.0, 0.625, 0.9375, 0.625, 0.1875, 0.625, 0.25, 0.5938, 0.25, 0.5938, 0.1875, 0.625, 0.625, 0.625, 0.6875, 0.5938, 0.6875, 0.5938, 0.625, 0.625, 0.125, 0.625, 0.1875, 0.5938, 0.1875, 0.5938, 0.125, 0.625, 0.5625, 0.625, 0.625, 0.5938, 0.625, 0.5938, 0.5625, 0.625, 0.0625, 0.625, 0.125, 0.5938, 0.125, 0.5937, 0.0625, 0.625, 0.5, 0.625, 0.5625, 0.5938, 0.5625, 0.5938, 0.5, 0.625, 0.9375, 0.6094, 1.0, 0.5938, 0.9375, 0.6094, 0.0, 0.625, 0.0625, 0.5937, 0.0625, 0.625, 0.4375, 0.625, 0.5, 0.5938, 0.5, 0.5938, 0.4375, 0.625, 0.875, 0.625, 0.9375, 0.5938, 0.9375, 0.5938, 0.875, 0.625, 0.375, 0.625, 0.4375, 0.5938, 0.4375, 0.5938, 0.375, 0.625, 0.8125, 0.625, 0.875, 0.5938, 0.875, 0.5938, 0.8125, 0.625, 0.3125, 0.625, 0.375, 0.5938, 0.375, 0.5938, 0.3125, 0.625, 0.75, 0.625, 0.8125, 0.5938, 0.8125, 0.5938, 0.75, 0.625, 0.25, 0.625, 0.3125, 0.5938, 0.3125, 0.5938, 0.25, 0.625, 0.6875, 0.625, 0.75, 0.5938, 0.75, 0.5938, 0.6875, 0.5938, 0.875, 0.5938, 0.9375, 0.5625, 0.9375, 0.5625, 0.875, 0.5938, 0.375, 0.5938, 0.4375, 0.5625, 0.4375, 0.5625, 0.375, 0.5938, 0.8125, 0.5938, 0.875, 0.5625, 0.875, 0.5625, 0.8125, 0.5938, 0.3125, 0.5938, 0.375, 0.5625, 0.375, 0.5625, 0.3125, 0.5938, 0.75, 0.5938, 0.8125, 0.5625, 0.8125, 0.5625, 0.75, 0.5938, 0.25, 0.5938, 0.3125, 0.5625, 0.3125, 0.5625, 0.25, 0.5938, 0.6875, 0.5938, 0.75, 0.5625, 0.75, 0.5625, 0.6875, 0.5938, 0.1875, 0.5938, 0.25, 0.5625, 0.25, 0.5625, 0.1875, 0.5938, 0.625, 0.5938, 0.6875, 0.5625, 0.6875, 0.5625, 0.625, 0.5938, 0.125, 0.5938, 0.1875, 0.5625, 0.1875, 0.5625, 0.125, 0.5938, 0.5625, 0.5938, 0.625, 0.5625, 0.625, 0.5625, 0.5625, 0.5937, 0.0625, 0.5938, 0.125, 0.5625, 0.125, 0.5625, 0.0625, 0.5938, 0.5, 0.5938, 0.5625, 0.5625, 0.5625, 0.5625, 0.5, 0.5938, 0.9375, 0.5781, 1.0, 0.5625, 0.9375, 0.5781, 0.0, 0.5937, 0.0625, 0.5625, 0.0625, 0.5938, 0.4375, 0.5938, 0.5, 0.5625, 0.5, 0.5625, 0.4375, 0.5625, 0.625, 0.5625, 0.6875, 0.5312, 0.6875, 0.5312, 0.625, 0.5625, 0.125, 0.5625, 0.1875, 0.5312, 0.1875, 0.5312, 0.125, 0.5625, 0.5625, 0.5625, 0.625, 0.5312, 0.625, 0.5312, 0.5625, 0.5625, 0.0625, 0.5625, 0.125, 0.5312, 0.125, 0.5312, 0.0625, 0.5625, 0.5, 0.5625, 0.5625, 0.5312, 0.5625, 0.5313, 0.5, 0.5625, 0.9375, 0.5469, 1.0, 0.5312, 0.9375, 0.5469, 0.0, 0.5625, 0.0625, 0.5312, 0.0625, 0.5625, 0.4375, 0.5625, 0.5, 0.5313, 0.5, 0.5312, 0.4375, 0.5625, 0.875, 0.5625, 0.9375, 0.5312, 0.9375, 0.5312, 0.875, 0.5625, 0.375, 0.5625, 0.4375, 0.5312, 0.4375, 0.5313, 0.375, 0.5625, 0.8125, 0.5625, 0.875, 0.5312, 0.875, 0.5312, 0.8125, 0.5625, 0.3125, 0.5625, 0.375, 0.5313, 0.375, 0.5312, 0.3125, 0.5625, 0.75, 0.5625, 0.8125, 0.5312, 0.8125, 0.5312, 0.75, 0.5625, 0.25, 0.5625, 0.3125, 0.5312, 0.3125, 0.5312, 0.25, 0.5625, 0.6875, 0.5625, 0.75, 0.5312, 0.75, 0.5312, 0.6875, 0.5625, 0.1875, 0.5625, 0.25, 0.5312, 0.25, 0.5312, 0.1875, 0.5313, 0.375, 0.5312, 0.4375, 0.5, 0.4375, 0.5, 0.375, 0.5312, 0.8125, 0.5312, 0.875, 0.5, 0.875, 0.5, 0.8125, 0.5312, 0.3125, 0.5313, 0.375, 0.5, 0.375, 0.5, 0.3125, 0.5312, 0.75, 0.5312, 0.8125, 0.5, 0.8125, 0.5, 0.75, 0.5312, 0.25, 0.5312, 0.3125, 0.5, 0.3125, 0.5, 0.25, 0.5312, 0.6875, 0.5312, 0.75, 0.5, 0.75, 0.5, 0.6875, 0.5312, 0.1875, 0.5312, 0.25, 0.5, 0.25, 0.5, 0.1875, 0.5312, 0.625, 0.5312, 0.6875, 0.5, 0.6875, 0.5, 0.625, 0.5312, 0.125, 0.5312, 0.1875, 0.5, 0.1875, 0.5, 0.125, 0.5312, 0.5625, 0.5312, 0.625, 0.5, 0.625, 0.5, 0.5625, 0.5312, 0.0625, 0.5312, 0.125, 0.5, 0.125, 0.5, 0.0625, 0.5313, 0.5, 0.5312, 0.5625, 0.5, 0.5625, 0.5, 0.5, 0.5312, 0.9375, 0.5156, 1.0, 0.5, 0.9375, 0.5156, 0.0, 0.5312, 0.0625, 0.5, 0.0625, 0.5312, 0.4375, 0.5313, 0.5, 0.5, 0.5, 0.5, 0.4375, 0.5312, 0.875, 0.5312, 0.9375, 0.5, 0.9375, 0.5, 0.875, 1.0, 0.75, 1.0, 0.8125, 0.9687, 0.8125, 0.9688, 0.75, 1.0, 0.25, 1.0, 0.3125, 0.9688, 0.3125, 0.9687, 0.25, 1.0, 0.6875, 1.0, 0.75, 0.9688, 0.75, 0.9688, 0.6875, 1.0, 0.1875, 1.0, 0.25, 0.9687, 0.25, 0.9688, 0.1875, 1.0, 0.625, 1.0, 0.6875, 0.9688, 0.6875, 0.9688, 0.625, 1.0, 0.125, 1.0, 0.1875, 0.9688, 0.1875, 0.9688, 0.125, 1.0, 0.5625, 1.0, 0.625, 0.9688, 0.625, 0.9687, 0.5625, 1.0, 0.0625, 1.0, 0.125, 0.9688, 0.125, 0.9688, 0.0625, 1.0, 0.5, 1.0, 0.5625, 0.9687, 0.5625, 0.9687, 0.5, 1.0, 0.9375, 0.9844, 1.0, 0.9688, 0.9375, 0.9844, 0.0, 1.0, 0.0625, 0.9688, 0.0625, 1.0, 0.4375, 1.0, 0.5, 0.9687, 0.5, 0.9688, 0.4375, 1.0, 0.875, 1.0, 0.9375, 0.9688, 0.9375, 0.9688, 0.875, 1.0, 0.375, 1.0, 0.4375, 0.9688, 0.4375, 0.9687, 0.375, 1.0, 0.8125, 1.0, 0.875, 0.9688, 0.875, 0.9687, 0.8125, 1.0, 0.3125, 1.0, 0.375, 0.9687, 0.375, 0.9688, 0.3125, 0.9687, 0.5, 0.9687, 0.5625, 0.9375, 0.5625, 0.9375, 0.5, 0.9688, 0.9375, 0.9531, 1.0, 0.9375, 0.9375, 0.9531, 0.0, 0.9688, 0.0625, 0.9375, 0.0625, 0.9688, 0.4375, 0.9687, 0.5, 0.9375, 0.5, 0.9375, 0.4375, 0.9688, 0.875, 0.9688, 0.9375, 0.9375, 0.9375, 0.9375, 0.875, 0.9687, 0.375, 0.9688, 0.4375, 0.9375, 0.4375, 0.9375, 0.375, 0.9687, 0.8125, 0.9688, 0.875, 0.9375, 0.875, 0.9375, 0.8125, 0.9688, 0.3125, 0.9687, 0.375, 0.9375, 0.375, 0.9375, 0.3125, 0.9688, 0.75, 0.9687, 0.8125, 0.9375, 0.8125, 0.9375, 0.75, 0.9687, 0.25, 0.9688, 0.3125, 0.9375, 0.3125, 0.9375, 0.25, 0.9688, 0.6875, 0.9688, 0.75, 0.9375, 0.75, 0.9375, 0.6875, 0.9688, 0.1875, 0.9687, 0.25, 0.9375, 0.25, 0.9375, 0.1875, 0.9688, 0.625, 0.9688, 0.6875, 0.9375, 0.6875, 0.9375, 0.625, 0.9688, 0.125, 0.9688, 0.1875, 0.9375, 0.1875, 0.9375, 0.125, 0.9687, 0.5625, 0.9688, 0.625, 0.9375, 0.625, 0.9375, 0.5625, 0.9688, 0.0625, 0.9688, 0.125, 0.9375, 0.125, 0.9375, 0.0625, 0.9375, 0.25, 0.9375, 0.3125, 0.9062, 0.3125, 0.9062, 0.25, 0.9375, 0.6875, 0.9375, 0.75, 0.9062, 0.75, 0.9062, 0.6875, 0.9375, 0.1875, 0.9375, 0.25, 0.9062, 0.25, 0.9062, 0.1875, 0.9375, 0.625, 0.9375, 0.6875, 0.9062, 0.6875, 0.9062, 0.625, 0.9375, 0.125, 0.9375, 0.1875, 0.9062, 0.1875, 0.9062, 0.125, 0.9375, 0.5625, 0.9375, 0.625, 0.9062, 0.625, 0.9062, 0.5625, 0.9375, 0.0625, 0.9375, 0.125, 0.9062, 0.125, 0.9062, 0.0625, 0.9375, 0.5, 0.9375, 0.5625, 0.9062, 0.5625, 0.9062, 0.5, 0.9375, 0.9375, 0.9219, 1.0, 0.9062, 0.9375, 0.9219, 0.0, 0.9375, 0.0625, 0.9062, 0.0625, 0.9375, 0.4375, 0.9375, 0.5, 0.9062, 0.5, 0.9062, 0.4375, 0.9375, 0.875, 0.9375, 0.9375, 0.9062, 0.9375, 0.9063, 0.875, 0.9375, 0.375, 0.9375, 0.4375, 0.9062, 0.4375, 0.9062, 0.375, 0.9375, 0.8125, 0.9375, 0.875, 0.9063, 0.875, 0.9062, 0.8125, 0.9375, 0.3125, 0.9375, 0.375, 0.9062, 0.375, 0.9062, 0.3125, 0.9375, 0.75, 0.9375, 0.8125, 0.9062, 0.8125, 0.9062, 0.75, 0.9062, 0.9375, 0.8906, 1.0, 0.875, 0.9375, 0.8906, 0.0, 0.9062, 0.0625, 0.875, 0.0625, 0.9062, 0.4375, 0.9062, 0.5, 0.875, 0.5, 0.875, 0.4375, 0.9063, 0.875, 0.9062, 0.9375, 0.875, 0.9375, 0.875, 0.875, 0.9062, 0.375, 0.9062, 0.4375, 0.875, 0.4375, 0.875, 0.375, 0.9062, 0.8125, 0.9063, 0.875, 0.875, 0.875, 0.875, 0.8125, 0.9062, 0.3125, 0.9062, 0.375, 0.875, 0.375, 0.875, 0.3125, 0.9062, 0.75, 0.9062, 0.8125, 0.875, 0.8125, 0.875, 0.75, 0.9062, 0.25, 0.9062, 0.3125, 0.875, 0.3125, 0.875, 0.25, 0.9062, 0.6875, 0.9062, 0.75, 0.875, 0.75, 0.875, 0.6875, 0.9062, 0.1875, 0.9062, 0.25, 0.875, 0.25, 0.875, 0.1875, 0.9062, 0.625, 0.9062, 0.6875, 0.875, 0.6875, 0.875, 0.625, 0.9062, 0.125, 0.9062, 0.1875, 0.875, 0.1875, 0.875, 0.125, 0.9062, 0.5625, 0.9062, 0.625, 0.875, 0.625, 0.875, 0.5625, 0.9062, 0.0625, 0.9062, 0.125, 0.875, 0.125, 0.875, 0.0625, 0.9062, 0.5, 0.9062, 0.5625, 0.875, 0.5625, 0.875, 0.5, 0.875, 0.6875, 0.875, 0.75, 0.8438, 0.75, 0.8438, 0.6875, 0.875, 0.1875, 0.875, 0.25, 0.8438, 0.25, 0.8438, 0.1875, 0.875, 0.625, 0.875, 0.6875, 0.8438, 0.6875, 0.8437, 0.625, 0.875, 0.125, 0.875, 0.1875, 0.8438, 0.1875, 0.8438, 0.125, 0.875, 0.5625, 0.875, 0.625, 0.8437, 0.625, 0.8437, 0.5625, 0.875, 0.0625, 0.875, 0.125, 0.8438, 0.125, 0.8437, 0.0625, 0.875, 0.5, 0.875, 0.5625, 0.8437, 0.5625, 0.8437, 0.5, 0.875, 0.9375, 0.8594, 1.0, 0.8438, 0.9375, 0.8594, 0.0, 0.875, 0.0625, 0.8437, 0.0625, 0.875, 0.4375, 0.875, 0.5, 0.8437, 0.5, 0.8438, 0.4375, 0.875, 0.875, 0.875, 0.9375, 0.8438, 0.9375, 0.8438, 0.875, 0.875, 0.375, 0.875, 0.4375, 0.8438, 0.4375, 0.8438, 0.375, 0.875, 0.8125, 0.875, 0.875, 0.8438, 0.875, 0.8438, 0.8125, 0.875, 0.3125, 0.875, 0.375, 0.8438, 0.375, 0.8437, 0.3125, 0.875, 0.75, 0.875, 0.8125, 0.8438, 0.8125, 0.8438, 0.75, 0.875, 0.25, 0.875, 0.3125, 0.8437, 0.3125, 0.8438, 0.25, 0.8438, 0.4375, 0.8437, 0.5, 0.8125, 0.5, 0.8125, 0.4375, 0.8438, 0.875, 0.8438, 0.9375, 0.8125, 0.9375, 0.8125, 0.875, 0.8438, 0.375, 0.8438, 0.4375, 0.8125, 0.4375, 0.8125, 0.375, 0.8438, 0.8125, 0.8438, 0.875, 0.8125, 0.875, 0.8125, 0.8125, 0.8437, 0.3125, 0.8438, 0.375, 0.8125, 0.375, 0.8125, 0.3125, 0.8438, 0.75, 0.8438, 0.8125, 0.8125, 0.8125, 0.8125, 0.75, 0.8438, 0.25, 0.8437, 0.3125, 0.8125, 0.3125, 0.8125, 0.25, 0.8438, 0.6875, 0.8438, 0.75, 0.8125, 0.75, 0.8125, 0.6875, 0.8438, 0.1875, 0.8438, 0.25, 0.8125, 0.25, 0.8125, 0.1875, 0.8437, 0.625, 0.8438, 0.6875, 0.8125, 0.6875, 0.8125, 0.625, 0.8438, 0.125, 0.8438, 0.1875, 0.8125, 0.1875, 0.8125, 0.125, 0.8437, 0.5625, 0.8437, 0.625, 0.8125, 0.625, 0.8125, 0.5625, 0.8437, 0.0625, 0.8438, 0.125, 0.8125, 0.125, 0.8125, 0.0625, 0.8437, 0.5, 0.8437, 0.5625, 0.8125, 0.5625, 0.8125, 0.5, 0.8438, 0.9375, 0.8281, 1.0, 0.8125, 0.9375, 0.8281, 0.0, 0.8437, 0.0625, 0.8125, 0.0625, 0.8125, 0.1875, 0.8125, 0.25, 0.7812, 0.25, 0.7812, 0.1875, 0.8125, 0.625, 0.8125, 0.6875, 0.7813, 0.6875, 0.7812, 0.625, 0.8125, 0.125, 0.8125, 0.1875, 0.7812, 0.1875, 0.7813, 0.125, 0.8125, 0.5625, 0.8125, 0.625, 0.7812, 0.625, 0.7812, 0.5625, 0.8125, 0.0625, 0.8125, 0.125, 0.7813, 0.125, 0.7812, 0.0625, 0.8125, 0.5, 0.8125, 0.5625, 0.7812, 0.5625, 0.7812, 0.5, 0.8125, 0.9375, 0.7969, 1.0, 0.7812, 0.9375, 0.7969, 0.0, 0.8125, 0.0625, 0.7812, 0.0625, 0.8125, 0.4375, 0.8125, 0.5, 0.7812, 0.5, 0.7812, 0.4375, 0.8125, 0.875, 0.8125, 0.9375, 0.7812, 0.9375, 0.7812, 0.875, 0.8125, 0.375, 0.8125, 0.4375, 0.7812, 0.4375, 0.7812, 0.375, 0.8125, 0.8125, 0.8125, 0.875, 0.7812, 0.875, 0.7812, 0.8125, 0.8125, 0.3125, 0.8125, 0.375, 0.7812, 0.375, 0.7812, 0.3125, 0.8125, 0.75, 0.8125, 0.8125, 0.7812, 0.8125, 0.7812, 0.75, 0.8125, 0.25, 0.8125, 0.3125, 0.7812, 0.3125, 0.7812, 0.25, 0.8125, 0.6875, 0.8125, 0.75, 0.7812, 0.75, 0.7813, 0.6875, 0.7812, 0.375, 0.7812, 0.4375, 0.75, 0.4375, 0.75, 0.375, 0.7812, 0.8125, 0.7812, 0.875, 0.75, 0.875, 0.75, 0.8125, 0.7812, 0.3125, 0.7812, 0.375, 0.75, 0.375, 0.75, 0.3125, 0.7812, 0.75, 0.7812, 0.8125, 0.75, 0.8125, 0.75, 0.75, 0.7812, 0.25, 0.7812, 0.3125, 0.75, 0.3125, 0.75, 0.25, 0.7813, 0.6875, 0.7812, 0.75, 0.75, 0.75, 0.75, 0.6875, 0.7812, 0.1875, 0.7812, 0.25, 0.75, 0.25, 0.75, 0.1875, 0.7812, 0.625, 0.7813, 0.6875, 0.75, 0.6875, 0.75, 0.625, 0.7813, 0.125, 0.7812, 0.1875, 0.75, 0.1875, 0.75, 0.125, 0.7812, 0.5625, 0.7812, 0.625, 0.75, 0.625, 0.75, 0.5625, 0.7812, 0.0625, 0.7813, 0.125, 0.75, 0.125, 0.75, 0.0625, 0.7812, 0.5, 0.7812, 0.5625, 0.75, 0.5625, 0.75, 0.5, 0.7812, 0.9375, 0.7656, 1.0, 0.75, 0.9375, 0.7656, 0.0, 0.7812, 0.0625, 0.75, 0.0625, 0.7812, 0.4375, 0.7812, 0.5, 0.75, 0.5, 0.75, 0.4375, 0.7812, 0.875, 0.7812, 0.9375, 0.75, 0.9375, 0.75, 0.875, 0.7188, 0.0, 0.75, 0.125, 0.6875, 0.125, 0.75, 0.25, 0.75, 0.375, 0.6875, 0.375, 0.6875, 0.25, 0.75, 0.5, 0.75, 0.625, 0.6875, 0.625, 0.6875, 0.5, 0.75, 0.75, 0.75, 0.875, 0.6875, 0.875, 0.6875, 0.75, 0.75, 0.125, 0.75, 0.25, 0.6875, 0.25, 0.6875, 0.125, 0.75, 0.375, 0.75, 0.5, 0.6875, 0.5, 0.6875, 0.375, 0.75, 0.625, 0.75, 0.75, 0.6875, 0.75, 0.6875, 0.625, 0.6875, 0.875, 0.6694, 0.9474, 0.6432, 0.9478, 0.625, 0.875, 0.6875, 0.125, 0.6875, 0.25, 0.625, 0.25, 0.625, 0.125, 0.6875, 0.375, 0.6875, 0.5, 0.625, 0.5, 0.625, 0.375, 0.6875, 0.625, 0.6875, 0.75, 0.625, 0.75, 0.625, 0.625, 0.625, 0.875, 0.6068, 0.9478, 0.5807, 0.9477, 0.5625, 0.875, 0.6562, 0.0, 0.6875, 0.125, 0.625, 0.125, 0.6875, 0.25, 0.6875, 0.375, 0.625, 0.375, 0.625, 0.25, 0.6875, 0.5, 0.6875, 0.625, 0.625, 0.625, 0.625, 0.5, 0.6875, 0.75, 0.6875, 0.875, 0.625, 0.875, 0.625, 0.75, 0.625, 0.375, 0.625, 0.5, 0.5625, 0.5, 0.5625, 0.375, 0.625, 0.625, 0.625, 0.75, 0.5625, 0.75, 0.5625, 0.625, 0.5625, 0.875, 0.5443, 0.9477, 0.5174, 0.9445, 0.5, 0.875, 0.5937, 0.0, 0.625, 0.125, 0.5625, 0.125, 0.625, 0.25, 0.625, 0.375, 0.5625, 0.375, 0.5625, 0.25, 0.625, 0.5, 0.625, 0.625, 0.5625, 0.625, 0.5625, 0.5, 0.625, 0.75, 0.625, 0.875, 0.5625, 0.875, 0.5625, 0.75, 0.625, 0.125, 0.625, 0.25, 0.5625, 0.25, 0.5625, 0.125, 0.5312, 0.0, 0.5625, 0.125, 0.5, 0.125, 0.5625, 0.25, 0.5625, 0.375, 0.5, 0.375, 0.5, 0.25, 0.5625, 0.5, 0.5625, 0.625, 0.5, 0.625, 0.5, 0.5, 0.5625, 0.75, 0.5625, 0.875, 0.5, 0.875, 0.5, 0.75, 0.5625, 0.125, 0.5625, 0.25, 0.5, 0.25, 0.5, 0.125, 0.5625, 0.375, 0.5625, 0.5, 0.5, 0.5, 0.5, 0.375, 0.5625, 0.625, 0.5625, 0.75, 0.5, 0.75, 0.5, 0.625, 0.8539, 0.875, 0.8721, 0.8867, 0.856, 0.9511, 0.8306, 0.9473, 0.8125, 0.875, 1.0, 0.125, 1.0, 0.25, 0.9375, 0.25, 0.9375, 0.125, 1.0, 0.375, 1.0, 0.5, 0.9375, 0.5, 0.9375, 0.375, 1.0, 0.625, 1.0, 0.75, 0.9375, 0.75, 0.9375, 0.625, 0.875, 0.75, 0.875, 0.8593, 0.8539, 0.875, 0.8125, 0.875, 0.8125, 0.75, 0.9688, 0.0, 1.0, 0.125, 0.9375, 0.125, 1.0, 0.25, 1.0, 0.375, 0.9375, 0.375, 0.9375, 0.25, 1.0, 0.5, 1.0, 0.625, 0.9375, 0.625, 0.9375, 0.5, 0.9346, 0.8867, 0.9185, 0.9509, 0.894, 0.9511, 0.8779, 0.8867, 0.9375, 0.375, 0.9375, 0.5, 0.875, 0.5, 0.875, 0.375, 0.9375, 0.625, 0.9375, 0.75, 0.875, 0.75, 0.875, 0.625, 1.0, 0.75, 1.0, 0.875, 0.9463, 0.875, 0.9375, 0.8593, 0.9375, 0.75, 0.9062, 0.0, 0.9375, 0.125, 0.875, 0.125, 0.9375, 0.25, 0.9375, 0.375, 0.875, 0.375, 0.875, 0.25, 0.9375, 0.5, 0.9375, 0.625, 0.875, 0.625, 0.875, 0.5, 0.9375, 0.125, 0.9375, 0.25, 0.875, 0.25, 0.875, 0.125, 0.8437, 0.0, 0.875, 0.125, 0.8125, 0.125, 0.875, 0.25, 0.875, 0.375, 0.8125, 0.375, 0.8125, 0.25, 0.875, 0.5, 0.875, 0.625, 0.8125, 0.625, 0.8125, 0.5, 1.0, 0.875, 0.9825, 0.9451, 0.9565, 0.9509, 0.9404, 0.8867, 0.9463, 0.875, 0.875, 0.125, 0.875, 0.25, 0.8125, 0.25, 0.8125, 0.125, 0.875, 0.375, 0.875, 0.5, 0.8125, 0.5, 0.8125, 0.375, 0.875, 0.625, 0.875, 0.75, 0.8125, 0.75, 0.8125, 0.625, 0.8125, 0.5, 0.8125, 0.625, 0.75, 0.625, 0.75, 0.5, 0.8125, 0.75, 0.8125, 0.875, 0.75, 0.875, 0.75, 0.75, 0.8125, 0.125, 0.8125, 0.25, 0.75, 0.25, 0.75, 0.125, 0.8125, 0.375, 0.8125, 0.5, 0.75, 0.5, 0.75, 0.375, 0.8125, 0.625, 0.8125, 0.75, 0.75, 0.75, 0.75, 0.625, 0.75, 0.875, 0.732, 0.9471, 0.7056, 0.9474, 0.6875, 0.875, 0.7812, 0.0, 0.8125, 0.125, 0.75, 0.125, 0.8125, 0.25, 0.8125, 0.375, 0.75, 0.375, 0.75, 0.25, 1.0, 0.5, 1.0, 1.0, 0.9375, 1.0, 0.9375, 0.5, 0.9375, 0.5, 0.9375, 1.0, 0.875, 1.0, 0.875, 0.5, 0.875, 0.5, 0.875, 1.0, 0.8125, 1.0, 0.8125, 0.5, 0.8125, 0.5, 0.8125, 1.0, 0.75, 1.0, 0.75, 0.5, 0.75, 0.5, 0.75, 1.0, 0.6875, 1.0, 0.6875, 0.5, 0.6875, 0.5, 0.6875, 1.0, 0.625, 1.0, 0.625, 0.5, 0.625, 0.5, 0.625, 1.0, 0.5625, 1.0, 0.5625, 0.5, 0.5625, 0.5, 0.5625, 1.0, 0.5, 1.0, 0.5, 0.5, 0.5, 0.5, 0.5, 1.0, 0.4375, 1.0, 0.4375, 0.5, 0.4375, 0.5, 0.4375, 1.0, 0.375, 1.0, 0.375, 0.5, 0.375, 0.5, 0.375, 1.0, 0.3125, 1.0, 0.3125, 0.5, 0.3125, 0.5, 0.3125, 1.0, 0.25, 1.0, 0.25, 0.5, 0.25, 0.5, 0.25, 1.0, 0.1875, 1.0, 0.1875, 0.5, 0.1875, 0.5, 0.1875, 1.0, 0.125, 1.0, 0.125, 0.5, 0.3418, 0.4717, 0.25, 0.49, 0.1582, 0.4717, 0.08029, 0.4197, 0.02827, 0.3418, 0.01, 0.25, 0.02827, 0.1582, 0.08029, 0.08029, 0.1582, 0.02827, 0.25, 0.01, 0.3418, 0.02827, 0.4197, 0.08029, 0.4717, 0.1582, 0.49, 0.25, 0.4717, 0.3418, 0.4197, 0.4197, 0.125, 0.5, 0.125, 1.0, 0.0625, 1.0, 0.0625, 0.5, 0.0625, 0.5, 0.0625, 1.0, 0.0, 1.0, 0.0, 0.5, 0.75, 0.49, 0.8418, 0.4717, 0.9197, 0.4197, 0.9717, 0.3418, 0.99, 0.25, 0.9717, 0.1582, 0.9197, 0.08029, 0.8418, 0.02827, 0.75, 0.01, 0.6582, 0.02827, 0.5803, 0.08029, 0.5283, 0.1582, 0.51, 0.25, 0.5283, 0.3418, 0.5803, 0.4197, 0.6582, 0.4717, 0.1818, 0.0, 0.2273, 0.07873, 0.1364, 0.07873, 0.2727, 0.1575, 0.3182, 0.07873, 0.3636, 0.1575, 0.9091, 0.0, 0.9545, 0.07873, 0.8636, 0.07873, 0.7273, 0.0, 0.7727, 0.07873, 0.6818, 0.07873, 0.5455, 0.0, 0.5909, 0.07873, 0.5, 0.07873, 0.2727, 0.1575, 0.3636, 0.1575, 0.3182, 0.2362, 0.09091, 0.1575, 0.1818, 0.1575, 0.1364, 0.2362, 0.8182, 0.1575, 0.9091, 0.1575, 0.8636, 0.2362, 0.6364, 0.1575, 0.7273, 0.1575, 0.6818, 0.2362, 0.4545, 0.1575, 0.5455, 0.1575, 0.5, 0.2362, 0.2727, 0.1575, 0.3182, 0.2362, 0.2273, 0.2362, 0.09091, 0.1575, 0.1364, 0.2362, 0.04546, 0.2362, 0.8182, 0.1575, 0.8636, 0.2362, 0.7727, 0.2362, 0.6364, 0.1575, 0.6818, 0.2362, 0.5909, 0.2362, 0.4545, 0.1575, 0.5, 0.2362, 0.4091, 0.2362, 0.1818, 0.3149, 0.2727, 0.3149, 0.2273, 0.3937, 0.0, 0.3149, 0.09091, 0.3149, 0.04546, 0.3937, 0.7273, 0.3149, 0.8182, 0.3149, 0.7727, 0.3937, 0.5455, 0.3149, 0.6364, 0.3149, 0.5909, 0.3937, 0.3636, 0.3149, 0.4545, 0.3149, 0.4091, 0.3937, 0.4091, 0.3937, 0.5, 0.3937, 0.4545, 0.4724, 0.4091, 0.3937, 0.4545, 0.3149, 0.5, 0.3937, 0.4545, 0.3149, 0.5455, 0.3149, 0.5, 0.3937, 0.5909, 0.3937, 0.6818, 0.3937, 0.6364, 0.4724, 0.5909, 0.3937, 0.6364, 0.3149, 0.6818, 0.3937, 0.6364, 0.3149, 0.7273, 0.3149, 0.6818, 0.3937, 0.7727, 0.3937, 0.8636, 0.3937, 0.8182, 0.4724, 0.7727, 0.3937, 0.8182, 0.3149, 0.8636, 0.3937, 0.8182, 0.3149, 0.9091, 0.3149, 0.8636, 0.3937, 0.04546, 0.3937, 0.1364, 0.3937, 0.09091, 0.4724, 0.04546, 0.3937, 0.09091, 0.3149, 0.1364, 0.3937, 0.09091, 0.3149, 0.1818, 0.3149, 0.1364, 0.3937, 0.2273, 0.3937, 0.3182, 0.3937, 0.2727, 0.4724, 0.2273, 0.3937, 0.2727, 0.3149, 0.3182, 0.3937, 0.2727, 0.3149, 0.3636, 0.3149, 0.3182, 0.3937, 0.4091, 0.2362, 0.4545, 0.3149, 0.3636, 0.3149, 0.4091, 0.2362, 0.5, 0.2362, 0.4545, 0.3149, 0.5, 0.2362, 0.5455, 0.3149, 0.4545, 0.3149, 0.5909, 0.2362, 0.6364, 0.3149, 0.5455, 0.3149, 0.5909, 0.2362, 0.6818, 0.2362, 0.6364, 0.3149, 0.6818, 0.2362, 0.7273, 0.3149, 0.6364, 0.3149, 0.7727, 0.2362, 0.8182, 0.3149, 0.7273, 0.3149, 0.7727, 0.2362, 0.8636, 0.2362, 0.8182, 0.3149, 0.8636, 0.2362, 0.9091, 0.3149, 0.8182, 0.3149, 0.04546, 0.2362, 0.09091, 0.3149, 0.0, 0.3149, 0.04546, 0.2362, 0.1364, 0.2362, 0.09091, 0.3149, 0.1364, 0.2362, 0.1818, 0.3149, 0.09091, 0.3149, 0.2273, 0.2362, 0.2727, 0.3149, 0.1818, 0.3149, 0.2273, 0.2362, 0.3182, 0.2362, 0.2727, 0.3149, 0.3182, 0.2362, 0.3636, 0.3149, 0.2727, 0.3149, 0.5, 0.2362, 0.5909, 0.2362, 0.5455, 0.3149, 0.5, 0.2362, 0.5455, 0.1575, 0.5909, 0.2362, 0.5455, 0.1575, 0.6364, 0.1575, 0.5909, 0.2362, 0.6818, 0.2362, 0.7727, 0.2362, 0.7273, 0.3149, 0.6818, 0.2362, 0.7273, 0.1575, 0.7727, 0.2362, 0.7273, 0.1575, 0.8182, 0.1575, 0.7727, 0.2362, 0.8636, 0.2362, 0.9545, 0.2362, 0.9091, 0.3149, 0.8636, 0.2362, 0.9091, 0.1575, 0.9545, 0.2362, 0.9091, 0.1575, 1.0, 0.1575, 0.9545, 0.2362, 0.1364, 0.2362, 0.2273, 0.2362, 0.1818, 0.3149, 0.1364, 0.2362, 0.1818, 0.1575, 0.2273, 0.2362, 0.1818, 0.1575, 0.2727, 0.1575, 0.2273, 0.2362, 0.3182, 0.2362, 0.4091, 0.2362, 0.3636, 0.3149, 0.3182, 0.2362, 0.3636, 0.1575, 0.4091, 0.2362, 0.3636, 0.1575, 0.4545, 0.1575, 0.4091, 0.2362, 0.5, 0.07873, 0.5455, 0.1575, 0.4545, 0.1575, 0.5, 0.07873, 0.5909, 0.07873, 0.5455, 0.1575, 0.5909, 0.07873, 0.6364, 0.1575, 0.5455, 0.1575, 0.6818, 0.07873, 0.7273, 0.1575, 0.6364, 0.1575, 0.6818, 0.07873, 0.7727, 0.07873, 0.7273, 0.1575, 0.7727, 0.07873, 0.8182, 0.1575, 0.7273, 0.1575, 0.8636, 0.07873, 0.9091, 0.1575, 0.8182, 0.1575, 0.8636, 0.07873, 0.9545, 0.07873, 0.9091, 0.1575, 0.9545, 0.07873, 1.0, 0.1575, 0.9091, 0.1575, 0.3636, 0.1575, 0.4091, 0.07873, 0.4545, 0.1575, 0.3636, 0.1575, 0.3182, 0.07873, 0.4091, 0.07873, 0.3182, 0.07873, 0.3636, 0.0, 0.4091, 0.07873, 0.1364, 0.07873, 0.1818, 0.1575, 0.09091, 0.1575, 0.1364, 0.07873, 0.2273, 0.07873, 0.1818, 0.1575, 0.2273, 0.07873, 0.2727, 0.1575, 0.1818, 0.1575, 0.8833, 0.8664, 0.8721, 0.8867, 0.8539, 0.875, 0.875, 0.8593, 0.9375, 0.8593, 0.9346, 0.8867, 0.8779, 0.8867, 0.9375, 0.75, 0.9375, 0.8593, 0.875, 0.8593, 0.875, 0.75, 0.9375, 0.8599, 0.9463, 0.875, 0.9375, 0.875, 0.9348, 0.8846, 0.9375, 0.8599, 0.9346, 0.8867, 0.9463, 0.875, 0.9403, 0.887, 0.9406, 0.8864, 0.9463, 0.875, 0.9463, 0.875, 0.9406, 0.8864, 0.9406, 0.8863, 0.9463, 0.875, 0.9463, 0.875, 0.9406, 0.8863, 0.9407, 0.8862, 0.9463, 0.875, 0.9463, 0.875, 0.9407, 0.8862, 0.9407, 0.8862, 0.9463, 0.875, 0.9346, 0.8865, 0.9374, 0.8586, 0.9375, 0.8597, 0.9347, 0.8853, 0.9347, 0.8853, 0.9375, 0.8597, 0.9375, 0.8598, 0.9347, 0.8851, 0.9347, 0.8851, 0.9375, 0.8598, 0.9375, 0.8598, 0.9348, 0.8849, 0.9348, 0.8849, 0.9375, 0.8598, 0.9375, 0.8599, 0.9348, 0.8846, 0.9374, 0.8586, 0.9463, 0.875, 0.9463, 0.875, 0.9375, 0.8597, 0.9375, 0.8597, 0.9463, 0.875, 0.9463, 0.875, 0.9375, 0.8598, 0.9375, 0.8598, 0.9463, 0.875, 0.9463, 0.875, 0.9375, 0.8598, 0.9375, 0.8598, 0.9463, 0.875, 0.9463, 0.875, 0.9375, 0.8599, 0.9463, 0.875, 0.9407, 0.8862, 0.936, 0.8812, 0.9375, 0.8593, 0.9463, 0.875, 0.9463, 0.875, 0.9374, 0.8586, 0.9346, 0.8867, 0.9375, 0.8593, 0.9374, 0.8586, 0.9346, 0.8865, 0.9463, 0.875, 0.9404, 0.8867, 0.9403, 0.887, 0.9463, 0.875, 0.5249, 0.9748, 0.5364, 0.9794, 0.5989, 0.9795, 0.6615, 0.9789, 0.7241, 0.9785, 0.7866, 0.9788, 0.849, 0.9792, 0.9115, 0.9789, 0.9748, 0.9756, 0.8125, 0.875, 0.7944, 0.9473, 0.768, 0.9471, 0.75, 0.875, 0.7056, 0.9474, 0.732, 0.9471, 0.7241, 0.9785, 0.7135, 0.9789, 0.768, 0.9471, 0.7944, 0.9473, 0.7866, 0.9788, 0.7759, 0.9785, 0.9565, 0.9509, 0.9825, 0.9451, 0.9748, 0.9756, 0.9635, 0.9789, 0.6432, 0.9478, 0.6694, 0.9474, 0.6615, 0.9789, 0.6511, 0.9795, 0.8306, 0.9473, 0.856, 0.9511, 0.849, 0.9792, 0.8384, 0.9788, 0.5807, 0.9477, 0.6068, 0.9478, 0.5989, 0.9795, 0.5886, 0.9794, 0.5174, 0.9445, 0.5443, 0.9477, 0.5364, 0.9794, 0.5249, 0.9748, 0.894, 0.9511, 0.9185, 0.9509, 0.9115, 0.9789, 0.901, 0.9792])
me_sphere.materials.append(mat_fur)
me_sphere.materials.append(mat_material_002)
me_sphere.materials.append(mat_wiskers)
me_sphere.use_remesh_fix_poles = True
me_sphere.use_remesh_preserve_attributes = False
me_sphere.update()

# ---- curves / text
cu_beziercurve = bpy.data.curves.new('BezierCurve', 'CURVE')
cu_beziercurve.dimensions = '3D'
_sp = cu_beziercurve.splines.new('BEZIER'); _sp.bezier_points.add(1)
_sp.bezier_points.foreach_set('co', [-1.0, 0.0, 0.0, 1.0, 0.0, 0.0])
_sp.bezier_points.foreach_set('handle_left', [-1.5, -0.5, 0.0, 0.0, 0.0, 0.0])
_sp.bezier_points.foreach_set('handle_right', [-0.5, 0.5, 0.0, 2.0, 0.0, 0.0])
for _p, _l, _r in zip(_sp.bezier_points, ['ALIGNED', 'ALIGNED'], ['ALIGNED', 'ALIGNED']): _p.handle_left_type = _l; _p.handle_right_type = _r
_sp.order_u = 0
_sp.order_v = 0
cu_beziercurve.materials.append(mat_fur)
cu_beziercurve.use_path = True
cu_beziercurve.bevel_depth = 0.01
cu_beziercurve.fill_mode = 'FULL'

# ---- objects
ob_sphere = bpy.data.objects.new('Sphere', me_sphere)
ob_camera = bpy.data.objects.new('Camera', cam_camera_001)
ob_sun = bpy.data.objects.new('Sun', light_sun)
ob_beziercurve = bpy.data.objects.new('BezierCurve', cu_beziercurve)

# ---- transforms, parenting, visibility, modifiers, constraints
ob_sphere.location = (0.0169, 0.0, 0.00287)
ob_sphere.scale = (0.6933, 0.6933, 0.6933)
_m = ob_sphere.modifiers.new('Mirror', 'MIRROR')
_m.use_axis = (False, True, False)
_m.use_clip = True
ob_camera.location = (0.0, 0.0, 4.0)
ob_sun.location = (0.0, 0.0, 8.0)
ob_beziercurve.location = (-1.018, 0.0, 0.01584)
ob_beziercurve.scale = (0.6933, 0.6933, 0.6933)

# ---- collection membership
col_collection.objects.link(ob_sphere)
col_collection.objects.link(ob_camera)
col_collection.objects.link(ob_sun)
col_collection.objects.link(ob_beziercurve)

# ---- scene / render settings (as saved in the file)
scene.camera = ob_camera
scene.frame_start = 1; scene.frame_end = 250; scene.frame_set(46)
scene.render.engine = 'BLENDER_EEVEE_NEXT'
scene.render.resolution_x = 256
scene.render.resolution_y = 256
scene.render.film_transparent = True
scene.cycles.use_denoising = False
scene.cycles.samples = 128
scene.cycles.sampling_pattern = 'TABULATED_SOBOL'
scene.cycles.use_adaptive_sampling = False
scene.cycles.use_light_tree = False
scene.view_settings.view_transform = 'Filmic'
bpy.context.view_layer.update()

